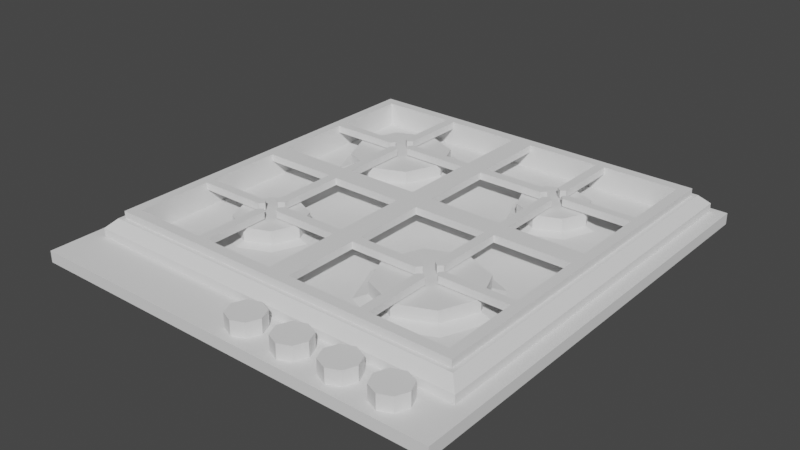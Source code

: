 # Source: cooker.blend  (saved by Blender 2.81.16; exported with 4.5.12 LTS)
import bpy
from mathutils import Matrix  # noqa: F401  (used for matrix-valued properties, if any)

bpy.ops.wm.read_factory_settings(use_empty=True)
scene = bpy.context.scene
scene.name = 'Scene'

# ---- collections
col_collection = bpy.data.collections.new('Collection'); scene.collection.children.link(col_collection)

# ---- world
world_world = bpy.data.worlds.new('World'); scene.world = world_world
world_world.use_nodes = True; world_world.node_tree.nodes.clear()
_N = world_world.node_tree.nodes; _L = world_world.node_tree.links
n0 = _N.new('ShaderNodeOutputWorld'); n0.name = 'World Output'; n0.location = (300, 300)
n1 = _N.new('ShaderNodeBackground'); n1.name = 'Background'; n1.location = (10, 300)
n1.inputs[0].default_value = (0.05088, 0.05088, 0.05088, 1.0)
_L.new(n1.outputs[0], n0.inputs[0])
n0.is_active_output = True
world_world.color = (0.05088, 0.05088, 0.05088)
world_world.use_sun_shadow = False
world_world.sun_shadow_jitter_overblur = 0.0

# ---- meshes
me_cube_001 = bpy.data.meshes.new('Cube.001')
me_cube_001.from_pydata([(-1.0, -1.12, 0.02281), (-1.0, -1.12, 0.0772), (-1.0, 1.0, 0.02281), (-1.0, 1.0, 0.0772), (1.0, -1.12, 0.02281), (1.0, -1.12, 0.0772), (1.0, 1.0, 0.02281), (1.0, 1.0, 0.0772)], [], [(0, 1, 3, 2), (2, 3, 7, 6), (6, 7, 5, 4), (4, 5, 1, 0), (2, 6, 4, 0), (1, 5, 7, 3)])
_uv = me_cube_001.uv_layers.new(name='UVMap')
_uv.uv.foreach_set('vector', [0.375, 0.0, 0.625, 0.0, 0.625, 0.25, 0.375, 0.25, 0.375, 0.25, 0.625, 0.25, 0.625, 0.5, 0.375, 0.5, 0.375, 0.5, 0.625, 0.5, 0.625, 0.75, 0.375, 0.75, 0.375, 0.75, 0.625, 0.75, 0.625, 1.0, 0.375, 1.0, 0.125, 0.5, 0.375, 0.5, 0.375, 0.75, 0.125, 0.75, 0.625, 1.0, 0.625, 0.75, 0.625, 0.5, 0.625, 0.25])
me_cube_001.use_remesh_fix_poles = True
me_cube_001.use_remesh_preserve_attributes = False
me_cube_001.use_mirror_vertex_groups = False
me_cube_001.update()
me_cylinder = bpy.data.meshes.new('Cylinder')
me_cylinder.from_pydata([(0.0, 1.0, 0.7615), (0.0, 1.0, 1.0), (0.7071, 0.7071, 0.7615), (0.7071, 0.7071, 1.0), (1.0, -4.371e-08, 0.7615), (1.0, -4.371e-08, 1.0), (0.7071, -0.7071, 0.7615), (0.7071, -0.7071, 1.0), (-8.742e-08, -1.0, 0.7615), (-8.742e-08, -1.0, 1.0), (-0.7071, -0.7071, 0.7615), (-0.7071, -0.7071, 1.0), (-1.0, 1.192e-08, 0.7615), (-1.0, 1.192e-08, 1.0), (-0.7071, 0.7071, 0.7615), (-0.7071, 0.7071, 1.0), (2.166e-09, 1.262, 0.6814), (0.8921, 0.8921, 0.6814), (1.262, -5.515e-08, 0.6814), (0.8921, -0.8921, 0.6814), (-1.081e-07, -1.262, 0.6814), (-0.8921, -0.8921, 0.6814), (-1.262, 1.504e-08, 0.6814), (-0.8921, 0.8921, 0.6814)], [], [(0, 1, 3, 2), (2, 3, 5, 4), (4, 5, 7, 6), (6, 7, 9, 8), (8, 9, 11, 10), (10, 11, 13, 12), (3, 1, 15, 13, 11, 9, 7, 5), (12, 13, 15, 14), (14, 15, 1, 0), (12, 14, 23, 22), (16, 17, 18, 19, 20, 21, 22, 23), (2, 4, 18, 17), (8, 10, 21, 20), (14, 0, 16, 23), (0, 2, 17, 16), (4, 6, 19, 18), (10, 12, 22, 21), (6, 8, 20, 19)])
_uv = me_cylinder.uv_layers.new(name='UVMap')
_uv.uv.foreach_set('vector', [1.0, 0.5, 1.0, 1.0, 0.875, 1.0, 0.875, 0.5, 0.875, 0.5, 0.875, 1.0, 0.75, 1.0, 0.75, 0.5, 0.75, 0.5, 0.75, 1.0, 0.625, 1.0, 0.625, 0.5, 0.625, 0.5, 0.625, 1.0, 0.5, 1.0, 0.5, 0.5, 0.5, 0.5, 0.5, 1.0, 0.375, 1.0, 0.375, 0.5, 0.375, 0.5, 0.375, 1.0, 0.25, 1.0, 0.25, 0.5, 0.4197, 0.4197, 0.25, 0.49, 0.08029, 0.4197, 0.01, 0.25, 0.08029, 0.08029, 0.25, 0.01, 0.4197, 0.08029, 0.49, 0.25, 0.25, 0.5, 0.25, 1.0, 0.125, 1.0, 0.125, 0.5, 0.125, 0.5, 0.125, 1.0, 0.0, 1.0, 0.0, 0.5, 0.25, 0.5, 0.125, 0.5, 0.125, 0.5, 0.25, 0.5, 0.75, 0.49, 0.9197, 0.4197, 0.99, 0.25, 0.9197, 0.08029, 0.75, 0.01, 0.5803, 0.08029, 0.51, 0.25, 0.5803, 0.4197, 0.875, 0.5, 0.75, 0.5, 0.75, 0.5, 0.875, 0.5, 0.5, 0.5, 0.375, 0.5, 0.375, 0.5, 0.5, 0.5, 0.125, 0.5, 0.0, 0.5, 0.0, 0.5, 0.125, 0.5, 1.0, 0.5, 0.875, 0.5, 0.875, 0.5, 1.0, 0.5, 0.75, 0.5, 0.625, 0.5, 0.625, 0.5, 0.75, 0.5, 0.375, 0.5, 0.25, 0.5, 0.25, 0.5, 0.375, 0.5, 0.625, 0.5, 0.5, 0.5, 0.5, 0.5, 0.625, 0.5])
me_cylinder.use_remesh_fix_poles = True
me_cylinder.use_remesh_preserve_attributes = False
me_cylinder.use_mirror_vertex_groups = False
me_cylinder.update()
me_cylinder_001 = bpy.data.meshes.new('Cylinder.001')
me_cylinder_001.from_pydata([(0.0, 1.0, 0.7615), (0.0, 1.0, 1.0), (0.7071, 0.7071, 0.7615), (0.7071, 0.7071, 1.0), (1.0, -4.371e-08, 0.7615), (1.0, -4.371e-08, 1.0), (0.7071, -0.7071, 0.7615), (0.7071, -0.7071, 1.0), (-8.742e-08, -1.0, 0.7615), (-8.742e-08, -1.0, 1.0), (-0.7071, -0.7071, 0.7615), (-0.7071, -0.7071, 1.0), (-1.0, 1.192e-08, 0.7615), (-1.0, 1.192e-08, 1.0), (-0.7071, 0.7071, 0.7615), (-0.7071, 0.7071, 1.0), (2.166e-09, 1.262, 0.6814), (0.8921, 0.8921, 0.6814), (1.262, -5.515e-08, 0.6814), (0.8921, -0.8921, 0.6814), (-1.081e-07, -1.262, 0.6814), (-0.8921, -0.8921, 0.6814), (-1.262, 1.504e-08, 0.6814), (-0.8921, 0.8921, 0.6814)], [], [(0, 1, 3, 2), (2, 3, 5, 4), (4, 5, 7, 6), (6, 7, 9, 8), (8, 9, 11, 10), (10, 11, 13, 12), (3, 1, 15, 13, 11, 9, 7, 5), (12, 13, 15, 14), (14, 15, 1, 0), (12, 14, 23, 22), (16, 17, 18, 19, 20, 21, 22, 23), (2, 4, 18, 17), (8, 10, 21, 20), (14, 0, 16, 23), (0, 2, 17, 16), (4, 6, 19, 18), (10, 12, 22, 21), (6, 8, 20, 19)])
_uv = me_cylinder_001.uv_layers.new(name='UVMap')
_uv.uv.foreach_set('vector', [1.0, 0.5, 1.0, 1.0, 0.875, 1.0, 0.875, 0.5, 0.875, 0.5, 0.875, 1.0, 0.75, 1.0, 0.75, 0.5, 0.75, 0.5, 0.75, 1.0, 0.625, 1.0, 0.625, 0.5, 0.625, 0.5, 0.625, 1.0, 0.5, 1.0, 0.5, 0.5, 0.5, 0.5, 0.5, 1.0, 0.375, 1.0, 0.375, 0.5, 0.375, 0.5, 0.375, 1.0, 0.25, 1.0, 0.25, 0.5, 0.4197, 0.4197, 0.25, 0.49, 0.08029, 0.4197, 0.01, 0.25, 0.08029, 0.08029, 0.25, 0.01, 0.4197, 0.08029, 0.49, 0.25, 0.25, 0.5, 0.25, 1.0, 0.125, 1.0, 0.125, 0.5, 0.125, 0.5, 0.125, 1.0, 0.0, 1.0, 0.0, 0.5, 0.25, 0.5, 0.125, 0.5, 0.125, 0.5, 0.25, 0.5, 0.75, 0.49, 0.9197, 0.4197, 0.99, 0.25, 0.9197, 0.08029, 0.75, 0.01, 0.5803, 0.08029, 0.51, 0.25, 0.5803, 0.4197, 0.875, 0.5, 0.75, 0.5, 0.75, 0.5, 0.875, 0.5, 0.5, 0.5, 0.375, 0.5, 0.375, 0.5, 0.5, 0.5, 0.125, 0.5, 0.0, 0.5, 0.0, 0.5, 0.125, 0.5, 1.0, 0.5, 0.875, 0.5, 0.875, 0.5, 1.0, 0.5, 0.75, 0.5, 0.625, 0.5, 0.625, 0.5, 0.75, 0.5, 0.375, 0.5, 0.25, 0.5, 0.25, 0.5, 0.375, 0.5, 0.625, 0.5, 0.5, 0.5, 0.5, 0.5, 0.625, 0.5])
me_cylinder_001.use_remesh_fix_poles = True
me_cylinder_001.use_remesh_preserve_attributes = False
me_cylinder_001.use_mirror_vertex_groups = False
me_cylinder_001.update()
me_cylinder_002 = bpy.data.meshes.new('Cylinder.002')
me_cylinder_002.from_pydata([(0.0, 1.0, 0.7615), (0.0, 1.0, 1.145), (0.7071, 0.7071, 0.7615), (0.7071, 0.7071, 1.145), (1.0, -4.371e-08, 0.7615), (1.0, -4.371e-08, 1.145), (0.7071, -0.7071, 0.7615), (0.7071, -0.7071, 1.145), (-8.742e-08, -1.0, 0.7615), (-8.742e-08, -1.0, 1.145), (-0.7071, -0.7071, 0.7615), (-0.7071, -0.7071, 1.145), (-1.0, 1.192e-08, 0.7615), (-1.0, 1.192e-08, 1.145), (-0.7071, 0.7071, 0.7615), (-0.7071, 0.7071, 1.145), (2.166e-09, 1.262, 0.6814), (0.8921, 0.8921, 0.6814), (1.262, -5.515e-08, 0.6814), (0.8921, -0.8921, 0.6814), (-1.081e-07, -1.262, 0.6814), (-0.8921, -0.8921, 0.6814), (-1.262, 1.504e-08, 0.6814), (-0.8921, 0.8921, 0.6814)], [], [(0, 1, 3, 2), (2, 3, 5, 4), (4, 5, 7, 6), (6, 7, 9, 8), (8, 9, 11, 10), (10, 11, 13, 12), (3, 1, 15, 13, 11, 9, 7, 5), (12, 13, 15, 14), (14, 15, 1, 0), (12, 14, 23, 22), (16, 17, 18, 19, 20, 21, 22, 23), (2, 4, 18, 17), (8, 10, 21, 20), (14, 0, 16, 23), (0, 2, 17, 16), (4, 6, 19, 18), (10, 12, 22, 21), (6, 8, 20, 19)])
_uv = me_cylinder_002.uv_layers.new(name='UVMap')
_uv.uv.foreach_set('vector', [1.0, 0.5, 1.0, 1.0, 0.875, 1.0, 0.875, 0.5, 0.875, 0.5, 0.875, 1.0, 0.75, 1.0, 0.75, 0.5, 0.75, 0.5, 0.75, 1.0, 0.625, 1.0, 0.625, 0.5, 0.625, 0.5, 0.625, 1.0, 0.5, 1.0, 0.5, 0.5, 0.5, 0.5, 0.5, 1.0, 0.375, 1.0, 0.375, 0.5, 0.375, 0.5, 0.375, 1.0, 0.25, 1.0, 0.25, 0.5, 0.4197, 0.4197, 0.25, 0.49, 0.08029, 0.4197, 0.01, 0.25, 0.08029, 0.08029, 0.25, 0.01, 0.4197, 0.08029, 0.49, 0.25, 0.25, 0.5, 0.25, 1.0, 0.125, 1.0, 0.125, 0.5, 0.125, 0.5, 0.125, 1.0, 0.0, 1.0, 0.0, 0.5, 0.25, 0.5, 0.125, 0.5, 0.125, 0.5, 0.25, 0.5, 0.75, 0.49, 0.9197, 0.4197, 0.99, 0.25, 0.9197, 0.08029, 0.75, 0.01, 0.5803, 0.08029, 0.51, 0.25, 0.5803, 0.4197, 0.875, 0.5, 0.75, 0.5, 0.75, 0.5, 0.875, 0.5, 0.5, 0.5, 0.375, 0.5, 0.375, 0.5, 0.5, 0.5, 0.125, 0.5, 0.0, 0.5, 0.0, 0.5, 0.125, 0.5, 1.0, 0.5, 0.875, 0.5, 0.875, 0.5, 1.0, 0.5, 0.75, 0.5, 0.625, 0.5, 0.625, 0.5, 0.75, 0.5, 0.375, 0.5, 0.25, 0.5, 0.25, 0.5, 0.375, 0.5, 0.625, 0.5, 0.5, 0.5, 0.5, 0.5, 0.625, 0.5])
me_cylinder_002.use_remesh_fix_poles = True
me_cylinder_002.use_remesh_preserve_attributes = False
me_cylinder_002.use_mirror_vertex_groups = False
me_cylinder_002.update()
me_cylinder_004 = bpy.data.meshes.new('Cylinder.004')
me_cylinder_004.from_pydata([(0.0, 1.0, 0.7615), (0.0, 1.0, 1.145), (0.7071, 0.7071, 0.7615), (0.7071, 0.7071, 1.145), (1.0, -4.371e-08, 0.7615), (1.0, -4.371e-08, 1.145), (0.7071, -0.7071, 0.7615), (0.7071, -0.7071, 1.145), (-8.742e-08, -1.0, 0.7615), (-8.742e-08, -1.0, 1.145), (-0.7071, -0.7071, 0.7615), (-0.7071, -0.7071, 1.145), (-1.0, 1.192e-08, 0.7615), (-1.0, 1.192e-08, 1.145), (-0.7071, 0.7071, 0.7615), (-0.7071, 0.7071, 1.145), (2.166e-09, 1.262, 0.6814), (0.8921, 0.8921, 0.6814), (1.262, -5.515e-08, 0.6814), (0.8921, -0.8921, 0.6814), (-1.081e-07, -1.262, 0.6814), (-0.8921, -0.8921, 0.6814), (-1.262, 1.504e-08, 0.6814), (-0.8921, 0.8921, 0.6814)], [], [(0, 1, 3, 2), (2, 3, 5, 4), (4, 5, 7, 6), (6, 7, 9, 8), (8, 9, 11, 10), (10, 11, 13, 12), (3, 1, 15, 13, 11, 9, 7, 5), (12, 13, 15, 14), (14, 15, 1, 0), (12, 14, 23, 22), (16, 17, 18, 19, 20, 21, 22, 23), (2, 4, 18, 17), (8, 10, 21, 20), (14, 0, 16, 23), (0, 2, 17, 16), (4, 6, 19, 18), (10, 12, 22, 21), (6, 8, 20, 19)])
_uv = me_cylinder_004.uv_layers.new(name='UVMap')
_uv.uv.foreach_set('vector', [1.0, 0.5, 1.0, 1.0, 0.875, 1.0, 0.875, 0.5, 0.875, 0.5, 0.875, 1.0, 0.75, 1.0, 0.75, 0.5, 0.75, 0.5, 0.75, 1.0, 0.625, 1.0, 0.625, 0.5, 0.625, 0.5, 0.625, 1.0, 0.5, 1.0, 0.5, 0.5, 0.5, 0.5, 0.5, 1.0, 0.375, 1.0, 0.375, 0.5, 0.375, 0.5, 0.375, 1.0, 0.25, 1.0, 0.25, 0.5, 0.4197, 0.4197, 0.25, 0.49, 0.08029, 0.4197, 0.01, 0.25, 0.08029, 0.08029, 0.25, 0.01, 0.4197, 0.08029, 0.49, 0.25, 0.25, 0.5, 0.25, 1.0, 0.125, 1.0, 0.125, 0.5, 0.125, 0.5, 0.125, 1.0, 0.0, 1.0, 0.0, 0.5, 0.25, 0.5, 0.125, 0.5, 0.125, 0.5, 0.25, 0.5, 0.75, 0.49, 0.9197, 0.4197, 0.99, 0.25, 0.9197, 0.08029, 0.75, 0.01, 0.5803, 0.08029, 0.51, 0.25, 0.5803, 0.4197, 0.875, 0.5, 0.75, 0.5, 0.75, 0.5, 0.875, 0.5, 0.5, 0.5, 0.375, 0.5, 0.375, 0.5, 0.5, 0.5, 0.125, 0.5, 0.0, 0.5, 0.0, 0.5, 0.125, 0.5, 1.0, 0.5, 0.875, 0.5, 0.875, 0.5, 1.0, 0.5, 0.75, 0.5, 0.625, 0.5, 0.625, 0.5, 0.75, 0.5, 0.375, 0.5, 0.25, 0.5, 0.25, 0.5, 0.375, 0.5, 0.625, 0.5, 0.5, 0.5, 0.5, 0.5, 0.625, 0.5])
me_cylinder_004.use_remesh_fix_poles = True
me_cylinder_004.use_remesh_preserve_attributes = False
me_cylinder_004.use_mirror_vertex_groups = False
me_cylinder_004.update()
me_cylinder_005 = bpy.data.meshes.new('Cylinder.005')
me_cylinder_005.from_pydata([(0.0, 1.0, 0.1783), (0.0, 1.0, 1.0), (0.7071, 0.7071, 0.1783), (0.7071, 0.7071, 1.0), (1.0, -4.371e-08, 0.1783), (1.0, -4.371e-08, 1.0), (0.7071, -0.7071, 0.1783), (0.7071, -0.7071, 1.0), (-8.742e-08, -1.0, 0.1783), (-8.742e-08, -1.0, 1.0), (-0.7071, -0.7071, 0.1783), (-0.7071, -0.7071, 1.0), (-1.0, 1.192e-08, 0.1783), (-1.0, 1.192e-08, 1.0), (-0.7071, 0.7071, 0.1783), (-0.7071, 0.7071, 1.0)], [], [(0, 1, 3, 2), (2, 3, 5, 4), (4, 5, 7, 6), (6, 7, 9, 8), (8, 9, 11, 10), (10, 11, 13, 12), (3, 1, 15, 13, 11, 9, 7, 5), (12, 13, 15, 14), (14, 15, 1, 0), (0, 2, 4, 6, 8, 10, 12, 14)])
_uv = me_cylinder_005.uv_layers.new(name='UVMap')
_uv.uv.foreach_set('vector', [1.0, 0.5, 1.0, 1.0, 0.875, 1.0, 0.875, 0.5, 0.875, 0.5, 0.875, 1.0, 0.75, 1.0, 0.75, 0.5, 0.75, 0.5, 0.75, 1.0, 0.625, 1.0, 0.625, 0.5, 0.625, 0.5, 0.625, 1.0, 0.5, 1.0, 0.5, 0.5, 0.5, 0.5, 0.5, 1.0, 0.375, 1.0, 0.375, 0.5, 0.375, 0.5, 0.375, 1.0, 0.25, 1.0, 0.25, 0.5, 0.4197, 0.4197, 0.25, 0.49, 0.08029, 0.4197, 0.01, 0.25, 0.08029, 0.08029, 0.25, 0.01, 0.4197, 0.08029, 0.49, 0.25, 0.25, 0.5, 0.25, 1.0, 0.125, 1.0, 0.125, 0.5, 0.125, 0.5, 0.125, 1.0, 0.0, 1.0, 0.0, 0.5, 0.75, 0.49, 0.9197, 0.4197, 0.99, 0.25, 0.9197, 0.08029, 0.75, 0.01, 0.5803, 0.08029, 0.51, 0.25, 0.5803, 0.4197])
me_cylinder_005.use_remesh_fix_poles = True
me_cylinder_005.use_remesh_preserve_attributes = False
me_cylinder_005.use_mirror_vertex_groups = False
me_cylinder_005.update()
me_cylinder_006 = bpy.data.meshes.new('Cylinder.006')
me_cylinder_006.from_pydata([(0.0, 1.0, 0.1783), (0.0, 1.0, 1.0), (0.7071, 0.7071, 0.1783), (0.7071, 0.7071, 1.0), (1.0, -4.371e-08, 0.1783), (1.0, -4.371e-08, 1.0), (0.7071, -0.7071, 0.1783), (0.7071, -0.7071, 1.0), (-8.742e-08, -1.0, 0.1783), (-8.742e-08, -1.0, 1.0), (-0.7071, -0.7071, 0.1783), (-0.7071, -0.7071, 1.0), (-1.0, 1.192e-08, 0.1783), (-1.0, 1.192e-08, 1.0), (-0.7071, 0.7071, 0.1783), (-0.7071, 0.7071, 1.0)], [], [(0, 1, 3, 2), (2, 3, 5, 4), (4, 5, 7, 6), (6, 7, 9, 8), (8, 9, 11, 10), (10, 11, 13, 12), (3, 1, 15, 13, 11, 9, 7, 5), (12, 13, 15, 14), (14, 15, 1, 0), (0, 2, 4, 6, 8, 10, 12, 14)])
_uv = me_cylinder_006.uv_layers.new(name='UVMap')
_uv.uv.foreach_set('vector', [1.0, 0.5, 1.0, 1.0, 0.875, 1.0, 0.875, 0.5, 0.875, 0.5, 0.875, 1.0, 0.75, 1.0, 0.75, 0.5, 0.75, 0.5, 0.75, 1.0, 0.625, 1.0, 0.625, 0.5, 0.625, 0.5, 0.625, 1.0, 0.5, 1.0, 0.5, 0.5, 0.5, 0.5, 0.5, 1.0, 0.375, 1.0, 0.375, 0.5, 0.375, 0.5, 0.375, 1.0, 0.25, 1.0, 0.25, 0.5, 0.4197, 0.4197, 0.25, 0.49, 0.08029, 0.4197, 0.01, 0.25, 0.08029, 0.08029, 0.25, 0.01, 0.4197, 0.08029, 0.49, 0.25, 0.25, 0.5, 0.25, 1.0, 0.125, 1.0, 0.125, 0.5, 0.125, 0.5, 0.125, 1.0, 0.0, 1.0, 0.0, 0.5, 0.75, 0.49, 0.9197, 0.4197, 0.99, 0.25, 0.9197, 0.08029, 0.75, 0.01, 0.5803, 0.08029, 0.51, 0.25, 0.5803, 0.4197])
me_cylinder_006.use_remesh_fix_poles = True
me_cylinder_006.use_remesh_preserve_attributes = False
me_cylinder_006.use_mirror_vertex_groups = False
me_cylinder_006.update()
me_cylinder_007 = bpy.data.meshes.new('Cylinder.007')
me_cylinder_007.from_pydata([(0.0, 1.0, 0.1783), (0.0, 1.0, 1.0), (0.7071, 0.7071, 0.1783), (0.7071, 0.7071, 1.0), (1.0, -4.371e-08, 0.1783), (1.0, -4.371e-08, 1.0), (0.7071, -0.7071, 0.1783), (0.7071, -0.7071, 1.0), (-8.742e-08, -1.0, 0.1783), (-8.742e-08, -1.0, 1.0), (-0.7071, -0.7071, 0.1783), (-0.7071, -0.7071, 1.0), (-1.0, 1.192e-08, 0.1783), (-1.0, 1.192e-08, 1.0), (-0.7071, 0.7071, 0.1783), (-0.7071, 0.7071, 1.0)], [], [(0, 1, 3, 2), (2, 3, 5, 4), (4, 5, 7, 6), (6, 7, 9, 8), (8, 9, 11, 10), (10, 11, 13, 12), (3, 1, 15, 13, 11, 9, 7, 5), (12, 13, 15, 14), (14, 15, 1, 0), (0, 2, 4, 6, 8, 10, 12, 14)])
_uv = me_cylinder_007.uv_layers.new(name='UVMap')
_uv.uv.foreach_set('vector', [1.0, 0.5, 1.0, 1.0, 0.875, 1.0, 0.875, 0.5, 0.875, 0.5, 0.875, 1.0, 0.75, 1.0, 0.75, 0.5, 0.75, 0.5, 0.75, 1.0, 0.625, 1.0, 0.625, 0.5, 0.625, 0.5, 0.625, 1.0, 0.5, 1.0, 0.5, 0.5, 0.5, 0.5, 0.5, 1.0, 0.375, 1.0, 0.375, 0.5, 0.375, 0.5, 0.375, 1.0, 0.25, 1.0, 0.25, 0.5, 0.4197, 0.4197, 0.25, 0.49, 0.08029, 0.4197, 0.01, 0.25, 0.08029, 0.08029, 0.25, 0.01, 0.4197, 0.08029, 0.49, 0.25, 0.25, 0.5, 0.25, 1.0, 0.125, 1.0, 0.125, 0.5, 0.125, 0.5, 0.125, 1.0, 0.0, 1.0, 0.0, 0.5, 0.75, 0.49, 0.9197, 0.4197, 0.99, 0.25, 0.9197, 0.08029, 0.75, 0.01, 0.5803, 0.08029, 0.51, 0.25, 0.5803, 0.4197])
me_cylinder_007.use_remesh_fix_poles = True
me_cylinder_007.use_remesh_preserve_attributes = False
me_cylinder_007.use_mirror_vertex_groups = False
me_cylinder_007.update()
me_cylinder_008 = bpy.data.meshes.new('Cylinder.008')
me_cylinder_008.from_pydata([(0.0, 1.0, 0.1783), (0.0, 1.0, 1.0), (0.7071, 0.7071, 0.1783), (0.7071, 0.7071, 1.0), (1.0, -4.371e-08, 0.1783), (1.0, -4.371e-08, 1.0), (0.7071, -0.7071, 0.1783), (0.7071, -0.7071, 1.0), (-8.742e-08, -1.0, 0.1783), (-8.742e-08, -1.0, 1.0), (-0.7071, -0.7071, 0.1783), (-0.7071, -0.7071, 1.0), (-1.0, 1.192e-08, 0.1783), (-1.0, 1.192e-08, 1.0), (-0.7071, 0.7071, 0.1783), (-0.7071, 0.7071, 1.0)], [], [(0, 1, 3, 2), (2, 3, 5, 4), (4, 5, 7, 6), (6, 7, 9, 8), (8, 9, 11, 10), (10, 11, 13, 12), (3, 1, 15, 13, 11, 9, 7, 5), (12, 13, 15, 14), (14, 15, 1, 0), (0, 2, 4, 6, 8, 10, 12, 14)])
_uv = me_cylinder_008.uv_layers.new(name='UVMap')
_uv.uv.foreach_set('vector', [1.0, 0.5, 1.0, 1.0, 0.875, 1.0, 0.875, 0.5, 0.875, 0.5, 0.875, 1.0, 0.75, 1.0, 0.75, 0.5, 0.75, 0.5, 0.75, 1.0, 0.625, 1.0, 0.625, 0.5, 0.625, 0.5, 0.625, 1.0, 0.5, 1.0, 0.5, 0.5, 0.5, 0.5, 0.5, 1.0, 0.375, 1.0, 0.375, 0.5, 0.375, 0.5, 0.375, 1.0, 0.25, 1.0, 0.25, 0.5, 0.4197, 0.4197, 0.25, 0.49, 0.08029, 0.4197, 0.01, 0.25, 0.08029, 0.08029, 0.25, 0.01, 0.4197, 0.08029, 0.49, 0.25, 0.25, 0.5, 0.25, 1.0, 0.125, 1.0, 0.125, 0.5, 0.125, 0.5, 0.125, 1.0, 0.0, 1.0, 0.0, 0.5, 0.75, 0.49, 0.9197, 0.4197, 0.99, 0.25, 0.9197, 0.08029, 0.75, 0.01, 0.5803, 0.08029, 0.51, 0.25, 0.5803, 0.4197])
me_cylinder_008.use_remesh_fix_poles = True
me_cylinder_008.use_remesh_preserve_attributes = False
me_cylinder_008.use_mirror_vertex_groups = False
me_cylinder_008.update()
me_cube_005 = bpy.data.meshes.new('Cube.005')
me_cube_005.from_pydata([(-1.0, 1.0, 1.0), (-1.0, 1.0, 0.9605), (-0.5, 1.0, 0.9605), (-1.0, 0.5, 0.9605), (-0.4729, 0.9403, 1.0), (-0.05975, 0.9403, 1.0), (-0.05975, 0.5271, 1.0), (-0.9427, 0.5246, 1.0), (-0.9427, 0.9427, 1.0), (-0.5246, 0.9427, 1.0), (-0.9433, 0.05669, 1.0), (-0.9433, 0.476, 1.0), (-0.524, 0.05669, 1.0), (-0.06103, 0.4716, 1.0), (-0.06103, 0.06103, 1.0), (-0.4716, 0.06103, 1.0), (-0.5, 0.5494, 1.0), (-0.4729, 0.5708, 1.0), (-0.5246, 0.5688, 1.0), (-0.5403, 0.5, 1.0), (-0.5607, 0.5246, 1.0), (-0.5602, 0.476, 1.0), (-0.456, 0.5, 1.0), (-0.434, 0.5271, 1.0), (-0.433, 0.4716, 1.0), (-0.5, 0.4554, 1.0), (-0.524, 0.4354, 1.0), (-0.4716, 0.4318, 1.0), (-0.05975, 0.9403, 0.9605), (-0.4729, 0.5708, 0.9605), (-0.9427, 0.9427, 0.9605), (-0.5246, 0.9427, 0.9605), (-0.5246, 0.5688, 0.9605), (-0.524, 0.4354, 0.9605), (-0.524, 0.05669, 0.9605), (-0.5602, 0.476, 0.9605), (-0.06103, 0.06103, 0.9605), (-0.4716, 0.06103, 0.9605), (-0.433, 0.4716, 0.9605), (-0.06103, 0.4716, 0.9605), (-0.4729, 0.9403, 0.9605), (-0.9433, 0.05669, 0.9605), (-0.456, 0.5, 0.9605), (-0.434, 0.5271, 0.9605), (-0.05975, 0.5271, 0.9605), (-0.5, 0.5494, 0.9605), (-0.9427, 0.5246, 0.9605), (-0.9433, 0.476, 0.9605), (-0.5403, 0.5, 0.9605), (-0.5607, 0.5246, 0.9605), (-0.5, 0.4554, 0.9605), (-0.4716, 0.4318, 0.9605), (1.0, 1.0, 1.0), (0.0, 1.0, 1.0), (1.0, 0.5, 1.0), (1.0, 1.0, 0.9605), (0.0, 1.0, 0.9605), (0.5, 1.0, 0.9605), (1.0, 0.5, 0.9605), (0.5, 1.0, 1.0), (0.4729, 0.9403, 1.0), (0.05975, 0.9403, 1.0), (0.05975, 0.5271, 1.0), (0.9427, 0.5246, 1.0), (0.9427, 0.9427, 1.0), (0.5246, 0.9427, 1.0), (0.9433, 0.05669, 1.0), (0.9433, 0.476, 1.0), (0.524, 0.05669, 1.0), (0.06103, 0.4716, 1.0), (0.06103, 0.06103, 1.0), (0.4716, 0.06103, 1.0), (0.5, 0.5494, 1.0), (0.4729, 0.5708, 1.0), (0.5246, 0.5688, 1.0), (0.5403, 0.5, 1.0), (0.5607, 0.5246, 1.0), (0.5602, 0.476, 1.0), (0.456, 0.5, 1.0), (0.434, 0.5271, 1.0), (0.433, 0.4716, 1.0), (0.5, 0.4554, 1.0), (0.524, 0.4354, 1.0), (0.4716, 0.4318, 1.0), (0.05975, 0.9403, 0.9605), (0.4729, 0.5708, 0.9605), (0.9427, 0.9427, 0.9605), (0.5246, 0.9427, 0.9605), (0.5246, 0.5688, 0.9605), (0.524, 0.4354, 0.9605), (0.524, 0.05669, 0.9605), (0.5602, 0.476, 0.9605), (0.06103, 0.06103, 0.9605), (0.4716, 0.06103, 0.9605), (0.433, 0.4716, 0.9605), (0.06103, 0.4716, 0.9605), (0.4729, 0.9403, 0.9605), (0.9433, 0.05669, 0.9605), (0.456, 0.5, 0.9605), (0.434, 0.5271, 0.9605), (0.05975, 0.5271, 0.9605), (0.5, 0.5494, 0.9605), (0.9427, 0.5246, 0.9605), (0.9433, 0.476, 0.9605), (0.5403, 0.5, 0.9605), (0.5607, 0.5246, 0.9605), (0.5, 0.4554, 0.9605), (0.4716, 0.4318, 0.9605), (-1.0, -1.0, 1.0), (-1.0, 0.0, 1.0), (-1.0, -0.5, 1.0), (-1.0, -1.0, 0.9605), (-1.0, 0.0, 0.9605), (-0.5, -1.0, 0.9605), (-1.0, -0.5, 0.9605), (-0.5, -1.0, 1.0), (0.0, -1.0, 1.0), (0.0, -0.5, 1.0), (0.0, 0.0, 1.0), (-0.4729, -0.9403, 1.0), (-0.05975, -0.9403, 1.0), (-0.05975, -0.5271, 1.0), (-0.9427, -0.5246, 1.0), (-0.9427, -0.9427, 1.0), (-0.5246, -0.9427, 1.0), (-0.9433, -0.05669, 1.0), (-0.9433, -0.476, 1.0), (-0.524, -0.05669, 1.0), (-0.06103, -0.4716, 1.0), (-0.06103, -0.06103, 1.0), (-0.4716, -0.06103, 1.0), (-0.5, -0.5494, 1.0), (-0.4729, -0.5708, 1.0), (-0.5246, -0.5688, 1.0), (-0.5403, -0.5, 1.0), (-0.5607, -0.5246, 1.0), (-0.5602, -0.476, 1.0), (-0.456, -0.5, 1.0), (-0.434, -0.5271, 1.0), (-0.433, -0.4716, 1.0), (-0.5, -0.4554, 1.0), (-0.524, -0.4354, 1.0), (-0.4716, -0.4318, 1.0), (-0.05975, -0.9403, 0.9605), (-0.4729, -0.5708, 0.9605), (-0.9427, -0.9427, 0.9605), (-0.5246, -0.9427, 0.9605), (-0.5246, -0.5688, 0.9605), (-0.524, -0.4354, 0.9605), (-0.524, -0.05669, 0.9605), (-0.5602, -0.476, 0.9605), (-0.06103, -0.06103, 0.9605), (-0.4716, -0.06103, 0.9605), (-0.433, -0.4716, 0.9605), (-0.06103, -0.4716, 0.9605), (-0.4729, -0.9403, 0.9605), (-0.9433, -0.05669, 0.9605), (-0.456, -0.5, 0.9605), (-0.434, -0.5271, 0.9605), (-0.05975, -0.5271, 0.9605), (-0.5, -0.5494, 0.9605), (-0.9427, -0.5246, 0.9605), (-0.9433, -0.476, 0.9605), (-0.5403, -0.5, 0.9605), (-0.5607, -0.5246, 0.9605), (-0.5, -0.4554, 0.9605), (-0.4716, -0.4318, 0.9605), (1.0, 0.0, 1.0), (1.0, -1.0, 0.9605), (0.5, -1.0, 1.0), (0.5, 0.0, 1.0), (0.0, -1.0, 0.9605), (1.0, 0.0, 0.9605), (0.5, -1.0, 0.9605), (1.0, -0.5, 0.9605), (1.0, -0.5, 1.0), (1.0, -1.0, 1.0), (0.4729, -0.9403, 1.0), (0.05975, -0.9403, 1.0), (0.05975, -0.5271, 1.0), (0.9427, -0.5246, 1.0), (0.9427, -0.9427, 1.0), (0.5246, -0.9427, 1.0), (0.9433, -0.05669, 1.0), (0.9433, -0.476, 1.0), (0.524, -0.05669, 1.0), (0.06103, -0.4716, 1.0), (0.06103, -0.06103, 1.0), (0.4716, -0.06103, 1.0), (0.5, -0.5494, 1.0), (0.4729, -0.5708, 1.0), (0.5246, -0.5688, 1.0), (0.5403, -0.5, 1.0), (0.5607, -0.5246, 1.0), (0.5602, -0.476, 1.0), (0.456, -0.5, 1.0), (0.434, -0.5271, 1.0), (0.433, -0.4716, 1.0), (0.5, -0.4554, 1.0), (0.524, -0.4354, 1.0), (0.4716, -0.4318, 1.0), (0.05975, -0.9403, 0.9605), (0.4729, -0.5708, 0.9605), (0.9427, -0.9427, 0.9605), (0.5246, -0.9427, 0.9605), (0.5246, -0.5688, 0.9605), (0.524, -0.4354, 0.9605), (0.524, -0.05669, 0.9605), (0.5602, -0.476, 0.9605), (0.06103, -0.06103, 0.9605), (0.4716, -0.06103, 0.9605), (0.433, -0.4716, 0.9605), (0.06103, -0.4716, 0.9605), (0.4729, -0.9403, 0.9605), (0.9433, -0.05669, 0.9605), (0.456, -0.5, 0.9605), (0.434, -0.5271, 0.9605), (0.05975, -0.5271, 0.9605), (0.5, -0.5494, 0.9605), (0.9427, -0.5246, 0.9605), (0.9433, -0.476, 0.9605), (0.5403, -0.5, 0.9605), (0.5607, -0.5246, 0.9605), (0.5, -0.4554, 0.9605), (0.4716, -0.4318, 0.9605), (-1.0, 0.5, 0.8664), (-1.0, 1.0, 0.8664), (-0.5, 1.0, 0.8664), (-6.661e-16, 1.0, 0.8664), (-1.0, -3.553e-15, 0.8664), (-0.9427, 0.9427, 0.8664), (-0.5246, 0.9427, 0.8664), (-0.4729, 0.9403, 0.8664), (-0.05975, 0.9403, 0.8664), (-0.9427, 0.5246, 0.8664), (-0.9433, 0.05669, 0.8664), (-0.9433, 0.476, 0.8664), (1.0, 0.5, 0.8664), (1.0, 1.0, 0.8664), (0.5, 1.0, 0.8664), (1.0, -3.553e-15, 0.8664), (0.9427, 0.9427, 0.8664), (0.5246, 0.9427, 0.8664), (0.4729, 0.9403, 0.8664), (0.05975, 0.9403, 0.8664), (0.9427, 0.5246, 0.8664), (0.9433, 0.05669, 0.8664), (0.9433, 0.476, 0.8664), (-1.0, -0.5, 0.8664), (-1.0, -1.0, 0.8664), (-0.5, -1.0, 0.8664), (-6.661e-16, -1.0, 0.8664), (-0.9427, -0.9427, 0.8664), (-0.5246, -0.9427, 0.8664), (-0.4729, -0.9403, 0.8664), (-0.05975, -0.9403, 0.8664), (-0.9427, -0.5246, 0.8664), (-0.9433, -0.05669, 0.8664), (-0.9433, -0.476, 0.8664), (1.0, -0.5, 0.8664), (1.0, -1.0, 0.8664), (0.5, -1.0, 0.8664), (0.9427, -0.9427, 0.8664), (0.5246, -0.9427, 0.8664), (0.4729, -0.9403, 0.8664), (0.05975, -0.9403, 0.8664), (0.9427, -0.5246, 0.8664), (0.9433, -0.05669, 0.8664), (0.9433, -0.476, 0.8664), (-1.076, -1.076, 0.8664), (-0.5379, -1.076, 0.8664), (-4.576e-10, -1.076, 0.8664), (-1.076, 0.5379, 0.8664), (1.076, -0.5379, 0.8664), (1.076, 3.661e-10, 0.8664), (-1.076, 3.661e-10, 0.8664), (-1.076, -0.5379, 0.8664), (-1.076, 1.076, 0.8664), (-0.5379, 1.076, 0.8664), (-4.576e-10, 1.076, 0.8664), (1.076, 0.5379, 0.8664), (1.076, 1.076, 0.8664), (0.5379, 1.076, 0.8664), (1.076, -1.076, 0.8664), (0.5379, -1.076, 0.8664), (-1.024, 0.5118, 0.9616), (-1.076, 0.5379, 0.9119), (-1.076, 1.076, 0.9119), (-1.024, 1.024, 0.9616), (-0.5379, 1.076, 0.9119), (-0.5118, 1.024, 0.9616), (-4.576e-10, 1.076, 0.9119), (-1.425e-10, 1.024, 0.9616), (-1.024, 1.14e-10, 0.9616), (-1.076, 3.661e-10, 0.9119), (1.076, 0.5379, 0.9119), (1.024, 0.5118, 0.9616), (1.024, 1.024, 0.9616), (1.076, 1.076, 0.9119), (0.5118, 1.024, 0.9616), (0.5379, 1.076, 0.9119), (1.076, 3.661e-10, 0.9119), (1.024, 1.14e-10, 0.9616), (-1.076, -0.5379, 0.9119), (-1.024, -0.5118, 0.9616), (-1.024, -1.024, 0.9616), (-1.076, -1.076, 0.9119), (-0.5118, -1.024, 0.9616), (-0.5379, -1.076, 0.9119), (-1.425e-10, -1.024, 0.9616), (-4.576e-10, -1.076, 0.9119), (1.024, -0.5118, 0.9616), (1.076, -0.5379, 0.9119), (1.076, -1.076, 0.9119), (1.024, -1.024, 0.9616), (0.5379, -1.076, 0.9119), (0.5118, -1.024, 0.9616), (-0.5, 1.0, 1.0), (-1.0, 0.5, 1.0), (-0.5, 0.0, 1.0), (0.0, 0.5, 1.0)], [], [(8, 7, 46, 30), (11, 10, 41, 47), (5, 4, 40, 28), (15, 14, 36, 37), (3, 318, 0, 1), (6, 5, 28, 44), (2, 317, 53, 56), (10, 12, 34, 41), (1, 0, 317, 2), (27, 15, 37, 51), (11, 318, 109, 10), (4, 17, 29, 40), (9, 8, 30, 31), (112, 109, 318, 3), (12, 10, 109, 319), (319, 118, 14, 15), (14, 13, 39, 36), (7, 20, 49, 46), (21, 11, 47, 35), (13, 24, 38, 39), (18, 9, 31, 32), (12, 26, 33, 34), (22, 42, 38, 24), (6, 44, 43, 23), (23, 43, 42, 22), (16, 45, 29, 17), (18, 32, 45, 16), (53, 317, 4, 5), (6, 320, 53, 5), (0, 318, 7, 8), (20, 19, 48, 49), (19, 21, 35, 48), (9, 317, 0, 8), (26, 25, 50, 33), (25, 27, 51, 50), (49, 35, 47, 46), (49, 48, 35), (29, 32, 31, 40), (34, 33, 51, 37), (39, 38, 43, 44), (33, 50, 51), (43, 38, 42), (32, 29, 45), (64, 86, 102, 63), (67, 103, 97, 66), (61, 84, 96, 60), (71, 93, 92, 70), (58, 55, 52, 54), (62, 100, 84, 61), (54, 67, 66, 167), (57, 56, 53, 59), (66, 97, 90, 68), (55, 57, 59, 52), (83, 107, 93, 71), (78, 320, 69, 80), (60, 96, 85, 73), (65, 87, 86, 64), (172, 58, 54, 167), (71, 70, 118, 170), (70, 92, 95, 69), (63, 102, 105, 76), (53, 61, 60, 59), (75, 54, 63, 76), (62, 61, 53, 320), (77, 91, 103, 67), (60, 73, 72, 59), (69, 95, 94, 80), (74, 88, 87, 65), (170, 167, 66, 68), (68, 90, 89, 82), (78, 80, 94, 98), (62, 79, 99, 100), (79, 78, 98, 99), (72, 73, 85, 101), (74, 72, 101, 88), (64, 52, 59, 65), (320, 118, 70, 69), (76, 105, 104, 75), (75, 104, 91, 77), (320, 78, 79, 62), (82, 89, 106, 81), (81, 106, 107, 83), (105, 102, 103, 91), (105, 91, 104), (85, 96, 87, 88), (90, 93, 107, 89), (95, 100, 99, 94), (89, 107, 106), (99, 98, 94), (88, 101, 85), (123, 145, 161, 122), (126, 162, 156, 125), (120, 143, 155, 119), (116, 120, 119, 115), (130, 152, 151, 129), (114, 111, 108, 110), (121, 159, 143, 120), (113, 171, 116, 115), (125, 156, 149, 127), (111, 113, 115, 108), (142, 166, 152, 130), (119, 155, 144, 132), (124, 146, 145, 123), (112, 114, 110, 109), (117, 121, 120, 116), (129, 151, 154, 128), (109, 125, 127, 319), (122, 161, 164, 135), (110, 126, 125, 109), (118, 129, 128, 117), (136, 150, 162, 126), (127, 141, 140, 319), (108, 123, 122, 110), (128, 154, 153, 139), (133, 147, 146, 124), (115, 124, 123, 108), (319, 130, 129, 118), (319, 140, 142, 130), (127, 149, 148, 141), (137, 139, 153, 157), (121, 138, 158, 159), (138, 137, 157, 158), (137, 117, 128, 139), (117, 137, 138, 121), (131, 132, 144, 160), (133, 131, 160, 147), (115, 131, 133, 124), (131, 115, 119, 132), (110, 134, 136, 126), (135, 164, 163, 134), (134, 163, 150, 136), (134, 110, 122, 135), (141, 148, 165, 140), (140, 165, 166, 142), (164, 161, 162, 150), (164, 150, 163), (144, 155, 146, 147), (149, 152, 166, 148), (154, 159, 158, 153), (148, 166, 165), (158, 157, 153), (147, 160, 144), (181, 180, 219, 203), (184, 183, 214, 220), (178, 177, 213, 201), (116, 169, 177, 178), (188, 187, 209, 210), (174, 175, 176, 168), (179, 178, 201, 217), (173, 169, 116, 171), (183, 185, 207, 214), (168, 176, 169, 173), (200, 188, 210, 224), (177, 190, 202, 213), (182, 181, 203, 204), (172, 167, 175, 174), (117, 116, 178, 179), (187, 186, 212, 209), (167, 170, 185, 183), (180, 193, 222, 219), (175, 167, 183, 184), (118, 117, 186, 187), (194, 184, 220, 208), (185, 170, 198, 199), (176, 175, 180, 181), (186, 197, 211, 212), (191, 182, 204, 205), (169, 176, 181, 182), (170, 118, 187, 188), (170, 188, 200, 198), (185, 199, 206, 207), (195, 215, 211, 197), (179, 217, 216, 196), (196, 216, 215, 195), (195, 197, 186, 117), (117, 179, 196, 195), (189, 218, 202, 190), (191, 205, 218, 189), (169, 182, 191, 189), (189, 190, 177, 169), (175, 184, 194, 192), (193, 192, 221, 222), (192, 194, 208, 221), (192, 193, 180, 175), (199, 198, 223, 206), (198, 200, 224, 223), (222, 208, 220, 219), (222, 221, 208), (202, 205, 204, 213), (207, 206, 224, 210), (212, 211, 216, 217), (206, 223, 224), (216, 211, 215), (205, 202, 218), (103, 102, 245, 247), (171, 309, 316, 173), (260, 283, 284, 261), (2, 290, 288, 1), (44, 28, 84, 100), (36, 39, 95, 92), (151, 209, 212, 154), (159, 217, 201, 143), (34, 149, 156, 41), (46, 234, 230, 30), (114, 304, 305, 111), (40, 232, 233, 28), (219, 266, 262, 203), (213, 264, 265, 201), (162, 258, 257, 156), (259, 273, 283, 260), (44, 100, 95, 39), (229, 275, 272, 225), (31, 231, 232, 40), (145, 252, 256, 161), (204, 263, 264, 213), (227, 278, 279, 228), (143, 255, 254, 155), (36, 151, 152, 37), (37, 152, 149, 34), (92, 93, 210, 209), (92, 209, 151, 36), (159, 154, 212, 217), (90, 97, 214, 207), (93, 90, 207, 210), (226, 277, 278, 227), (28, 233, 244, 84), (30, 230, 231, 31), (203, 262, 263, 204), (46, 47, 236, 234), (219, 220, 268, 266), (97, 246, 267, 214), (155, 254, 253, 146), (294, 275, 276, 303), (146, 253, 252, 145), (103, 247, 246, 97), (225, 236, 235, 229), (226, 230, 234, 225), (227, 231, 230, 226), (228, 233, 232, 227), (248, 229, 257, 258), (234, 236, 225), (232, 231, 227), (228, 239, 243, 244), (233, 228, 244), (239, 238, 241, 242), (243, 239, 242), (238, 237, 245, 241), (237, 240, 246, 247), (245, 237, 247), (235, 257, 229), (249, 248, 256, 252), (256, 248, 258), (259, 268, 267, 240), (246, 240, 267), (260, 262, 266, 259), (266, 268, 259), (261, 263, 262, 260), (251, 265, 264, 261), (264, 263, 261), (251, 250, 254, 255), (255, 265, 251), (250, 249, 252, 253), (254, 250, 253), (225, 272, 277, 226), (214, 267, 268, 220), (300, 282, 279, 291), (41, 235, 236, 47), (87, 242, 241, 86), (237, 280, 274, 240), (201, 265, 255, 143), (96, 243, 242, 87), (295, 280, 281, 298), (156, 257, 235, 41), (84, 244, 243, 96), (86, 241, 245, 102), (162, 161, 256, 258), (298, 281, 282, 300), (228, 279, 282, 239), (239, 282, 281, 238), (57, 299, 292, 56), (3, 285, 293, 112), (56, 292, 290, 2), (111, 305, 307, 113), (308, 270, 271, 310), (113, 307, 309, 171), (287, 277, 272, 286), (174, 311, 302, 172), (172, 302, 296, 58), (168, 314, 311, 174), (58, 296, 297, 55), (173, 316, 314, 168), (312, 273, 274, 301), (55, 297, 299, 57), (112, 293, 304, 114), (306, 269, 270, 308), (261, 284, 271, 251), (303, 276, 269, 306), (240, 274, 273, 259), (289, 278, 277, 287), (249, 269, 276, 248), (286, 272, 275, 294), (291, 279, 278, 289), (250, 270, 269, 249), (310, 271, 284, 315), (315, 284, 283, 313), (251, 271, 270, 250), (301, 274, 280, 295), (313, 283, 273, 312), (248, 276, 275, 229), (238, 281, 280, 237), (286, 285, 288, 287), (287, 288, 290, 289), (289, 290, 292, 291), (294, 293, 285, 286), (296, 295, 298, 297), (297, 298, 300, 299), (299, 300, 291, 292), (302, 301, 295, 296), (304, 303, 306, 305), (305, 306, 308, 307), (307, 308, 310, 309), (293, 294, 303, 304), (312, 311, 314, 313), (313, 314, 316, 315), (315, 316, 309, 310), (301, 302, 311, 312), (1, 288, 285, 3), (22, 24, 13, 320), (317, 16, 17, 4), (317, 9, 18, 16), (318, 11, 21, 19), (318, 19, 20, 7), (319, 25, 26, 12), (15, 27, 25, 319), (13, 14, 118, 320), (320, 6, 23, 22), (59, 72, 74, 65), (63, 54, 52, 64), (67, 54, 75, 77), (68, 82, 81, 170), (170, 81, 83, 71)])
_uv = me_cube_005.uv_layers.new(name='UVMap')
_uv.uv.foreach_set('vector', [0.625, 0.25, 0.625, 0.1875, 0.625, 0.1875, 0.625, 0.25, 0.625, 0.1875, 0.625, 0.125, 0.625, 0.125, 0.625, 0.1875, 0.625, 0.375, 0.625, 0.3125, 0.625, 0.3125, 0.625, 0.375, 0.0, 0.0, 0.0, 0.0, 0.0, 0.0, 0.0, 0.0, 0.5625, 0.1875, 0.625, 0.1875, 0.625, 0.25, 0.5625, 0.25, 0.0, 0.0, 0.0, 0.0, 0.0, 0.0, 0.0, 0.0, 0.5625, 0.3125, 0.625, 0.3125, 0.625, 0.375, 0.5625, 0.375, 0.0, 0.0, 0.0, 0.0, 0.0, 0.0, 0.0, 0.0, 0.5625, 0.25, 0.625, 0.25, 0.625, 0.3125, 0.5625, 0.3125, 0.8125, 0.5677, 0.8125, 0.625, 0.8125, 0.625, 0.8125, 0.5677, 0.625, 0.1875, 0.5475, 0.1643, 0.625, 0.125, 0.625, 0.125, 0.8125, 0.5, 0.8125, 0.5559, 0.8125, 0.5559, 0.8125, 0.5, 0.625, 0.3125, 0.625, 0.25, 0.625, 0.25, 0.625, 0.3125, 0.5625, 0.125, 0.625, 0.125, 0.625, 0.1875, 0.5625, 0.1875, 0.0, 0.0, 0.0, 0.0, 0.0, 0.0, 0.0, 0.0, 0.0, 0.0, 0.0, 0.0, 0.0, 0.0, 0.0, 0.0, 0.0, 0.0, 0.0, 0.0, 0.0, 0.0, 0.0, 0.0, 0.875, 0.5625, 0.8179, 0.5625, 0.8179, 0.5625, 0.875, 0.5625, 0.8179, 0.5625, 0.875, 0.5625, 0.875, 0.5625, 0.8179, 0.5625, 0.75, 0.5625, 0.8066, 0.5625, 0.8066, 0.5625, 0.75, 0.5625, 0.8125, 0.5559, 0.8125, 0.5, 0.8125, 0.5, 0.8125, 0.5559, 0.8125, 0.625, 0.8125, 0.5677, 0.8125, 0.5677, 0.8125, 0.625, 0.0, 0.0, 0.0, 0.0, 0.0, 0.0, 0.0, 0.0, 0.75, 0.5625, 0.75, 0.5625, 0.8066, 0.5625, 0.8066, 0.5625, 0.0, 0.0, 0.0, 0.0, 0.0, 0.0, 0.0, 0.0, 0.0, 0.0, 0.0, 0.0, 0.0, 0.0, 0.0, 0.0, 0.0, 0.0, 0.0, 0.0, 0.0, 0.0, 0.0, 0.0, 0.625, 0.375, 0.625, 0.3125, 0.8125, 0.5, 0.625, 0.375, 0.0, 0.0, 0.0, 0.0, 0.0, 0.0, 0.0, 0.0, 0.625, 0.25, 0.625, 0.1875, 0.0, 0.0, 0.625, 0.25, 0.0, 0.0, 0.0, 0.0, 0.0, 0.0, 0.0, 0.0, 0.0, 0.0, 0.0, 0.0, 0.0, 0.0, 0.0, 0.0, 0.625, 0.3125, 0.5439, 0.272, 0.625, 0.25, 0.625, 0.25, 0.0, 0.0, 0.0, 0.0, 0.0, 0.0, 0.0, 0.0, 0.0, 0.0, 0.0, 0.0, 0.0, 0.0, 0.0, 0.0, 0.8179, 0.5625, 0.8179, 0.5625, 0.875, 0.5625, 0.875, 0.5625, 0.8179, 0.5625, 0.0, 0.0, 0.8179, 0.5625, 0.8125, 0.5559, 0.8125, 0.5559, 0.8125, 0.5, 0.8125, 0.5, 0.8125, 0.625, 0.8125, 0.5677, 0.8125, 0.5677, 0.8125, 0.625, 0.75, 0.5625, 0.8066, 0.5625, 0.8066, 0.5625, 0.75, 0.5625, 0.8125, 0.5677, 0.0, 0.0, 0.8125, 0.5677, 0.8066, 0.5625, 0.8066, 0.5625, 0.0, 0.0, 0.8125, 0.5559, 0.8125, 0.5559, 0.0, 0.0, 0.625, 0.25, 0.625, 0.25, 0.625, 0.1875, 0.625, 0.1875, 0.625, 0.1875, 0.625, 0.1875, 0.625, 0.125, 0.625, 0.125, 0.625, 0.375, 0.625, 0.375, 0.625, 0.3125, 0.625, 0.3125, 0.0, 0.0, 0.0, 0.0, 0.0, 0.0, 0.0, 0.0, 0.5625, 0.1875, 0.5625, 0.25, 0.625, 0.25, 0.625, 0.1875, 0.0, 0.0, 0.0, 0.0, 0.0, 0.0, 0.0, 0.0, 0.5475, 0.1643, 0.625, 0.1875, 0.625, 0.125, 0.625, 0.125, 0.5625, 0.3125, 0.5625, 0.375, 0.625, 0.375, 0.625, 0.3125, 0.0, 0.0, 0.0, 0.0, 0.0, 0.0, 0.0, 0.0, 0.5625, 0.25, 0.5625, 0.3125, 0.625, 0.3125, 0.625, 0.25, 0.8125, 0.5677, 0.8125, 0.5677, 0.8125, 0.625, 0.8125, 0.625, 0.0, 0.0, 0.0, 0.0, 0.0, 0.0, 0.0, 0.0, 0.8125, 0.5, 0.8125, 0.5, 0.8125, 0.5559, 0.8125, 0.5559, 0.625, 0.3125, 0.625, 0.3125, 0.625, 0.25, 0.625, 0.25, 0.5625, 0.125, 0.5625, 0.1875, 0.625, 0.1875, 0.625, 0.125, 0.0, 0.0, 0.0, 0.0, 0.0, 0.0, 0.0, 0.0, 0.0, 0.0, 0.0, 0.0, 0.0, 0.0, 0.0, 0.0, 0.875, 0.5625, 0.875, 0.5625, 0.8179, 0.5625, 0.8179, 0.5625, 0.625, 0.375, 0.625, 0.375, 0.625, 0.3125, 0.5439, 0.272, 0.0, 0.0, 0.5475, 0.1643, 0.0, 0.0, 0.0, 0.0, 0.0, 0.0, 0.0, 0.0, 0.0, 0.0, 0.0, 0.0, 0.8179, 0.5625, 0.8179, 0.5625, 0.875, 0.5625, 0.875, 0.5625, 0.625, 0.3125, 0.0, 0.0, 0.0, 0.0, 0.5439, 0.272, 0.75, 0.5625, 0.75, 0.5625, 0.8066, 0.5625, 0.8066, 0.5625, 0.8125, 0.5559, 0.8125, 0.5559, 0.8125, 0.5, 0.8125, 0.5, 0.0, 0.0, 0.0, 0.0, 0.0, 0.0, 0.0, 0.0, 0.8125, 0.625, 0.8125, 0.625, 0.8125, 0.5677, 0.8125, 0.5677, 0.0, 0.0, 0.0, 0.0, 0.0, 0.0, 0.0, 0.0, 0.75, 0.5625, 0.8066, 0.5625, 0.8066, 0.5625, 0.75, 0.5625, 0.0, 0.0, 0.0, 0.0, 0.0, 0.0, 0.0, 0.0, 0.0, 0.0, 0.0, 0.0, 0.0, 0.0, 0.0, 0.0, 0.0, 0.0, 0.0, 0.0, 0.0, 0.0, 0.0, 0.0, 0.625, 0.25, 0.625, 0.25, 0.625, 0.3125, 0.625, 0.3125, 0.0, 0.0, 0.0, 0.0, 0.0, 0.0, 0.0, 0.0, 0.0, 0.0, 0.0, 0.0, 0.0, 0.0, 0.0, 0.0, 0.0, 0.0, 0.0, 0.0, 0.0, 0.0, 0.0, 0.0, 0.0, 0.0, 0.0, 0.0, 0.0, 0.0, 0.0, 0.0, 0.0, 0.0, 0.0, 0.0, 0.0, 0.0, 0.0, 0.0, 0.0, 0.0, 0.0, 0.0, 0.0, 0.0, 0.0, 0.0, 0.8179, 0.5625, 0.875, 0.5625, 0.875, 0.5625, 0.8179, 0.5625, 0.8179, 0.5625, 0.8179, 0.5625, 0.0, 0.0, 0.8125, 0.5559, 0.8125, 0.5, 0.8125, 0.5, 0.8125, 0.5559, 0.8125, 0.625, 0.8125, 0.625, 0.8125, 0.5677, 0.8125, 0.5677, 0.75, 0.5625, 0.75, 0.5625, 0.8066, 0.5625, 0.8066, 0.5625, 0.8125, 0.5677, 0.8125, 0.5677, 0.0, 0.0, 0.8066, 0.5625, 0.0, 0.0, 0.8066, 0.5625, 0.8125, 0.5559, 0.0, 0.0, 0.8125, 0.5559, 0.625, 0.25, 0.625, 0.25, 0.625, 0.1875, 0.625, 0.1875, 0.625, 0.1875, 0.625, 0.1875, 0.625, 0.125, 0.625, 0.125, 0.625, 0.375, 0.625, 0.375, 0.625, 0.3125, 0.625, 0.3125, 0.625, 0.375, 0.625, 0.375, 0.625, 0.3125, 0.625, 0.3125, 0.0, 0.0, 0.0, 0.0, 0.0, 0.0, 0.0, 0.0, 0.5625, 0.1875, 0.5625, 0.25, 0.625, 0.25, 0.625, 0.1875, 0.0, 0.0, 0.0, 0.0, 0.0, 0.0, 0.0, 0.0, 0.5625, 0.3125, 0.5625, 0.375, 0.625, 0.375, 0.625, 0.3125, 0.0, 0.0, 0.0, 0.0, 0.0, 0.0, 0.0, 0.0, 0.5625, 0.25, 0.5625, 0.3125, 0.625, 0.3125, 0.625, 0.25, 0.8125, 0.5677, 0.8125, 0.5677, 0.8125, 0.625, 0.8125, 0.625, 0.8125, 0.5, 0.8125, 0.5, 0.8125, 0.5559, 0.8125, 0.5559, 0.625, 0.3125, 0.625, 0.3125, 0.625, 0.25, 0.625, 0.25, 0.5625, 0.125, 0.5625, 0.1875, 0.625, 0.1875, 0.625, 0.125, 0.0, 0.0, 0.0, 0.0, 0.0, 0.0, 0.0, 0.0, 0.0, 0.0, 0.0, 0.0, 0.0, 0.0, 0.0, 0.0, 0.0, 0.0, 0.0, 0.0, 0.0, 0.0, 0.0, 0.0, 0.875, 0.5625, 0.875, 0.5625, 0.8179, 0.5625, 0.8179, 0.5625, 0.625, 0.1875, 0.625, 0.1875, 0.625, 0.125, 0.625, 0.125, 0.0, 0.0, 0.0, 0.0, 0.0, 0.0, 0.0, 0.0, 0.8179, 0.5625, 0.8179, 0.5625, 0.875, 0.5625, 0.875, 0.5625, 0.0, 0.0, 0.0, 0.0, 0.0, 0.0, 0.0, 0.0, 0.625, 0.25, 0.625, 0.25, 0.625, 0.1875, 0.625, 0.1875, 0.75, 0.5625, 0.75, 0.5625, 0.8066, 0.5625, 0.8066, 0.5625, 0.8125, 0.5559, 0.8125, 0.5559, 0.8125, 0.5, 0.8125, 0.5, 0.625, 0.3125, 0.625, 0.3125, 0.625, 0.25, 0.625, 0.25, 0.0, 0.0, 0.0, 0.0, 0.0, 0.0, 0.0, 0.0, 0.0, 0.0, 0.0, 0.0, 0.8125, 0.5677, 0.0, 0.0, 0.8125, 0.625, 0.8125, 0.625, 0.8125, 0.5677, 0.8125, 0.5677, 0.0, 0.0, 0.0, 0.0, 0.0, 0.0, 0.0, 0.0, 0.75, 0.5625, 0.8066, 0.5625, 0.8066, 0.5625, 0.75, 0.5625, 0.0, 0.0, 0.0, 0.0, 0.0, 0.0, 0.0, 0.0, 0.0, 0.0, 0.0, 0.0, 0.0, 0.0, 0.0, 0.0, 0.0, 0.0, 0.0, 0.0, 0.0, 0.0, 0.0, 0.0, 0.0, 0.0, 0.0, 0.0, 0.0, 0.0, 0.0, 0.0, 0.0, 0.0, 0.0, 0.0, 0.0, 0.0, 0.0, 0.0, 0.625, 0.3125, 0.0, 0.0, 0.8125, 0.5559, 0.625, 0.3125, 0.0, 0.0, 0.625, 0.3125, 0.8125, 0.5, 0.0, 0.0, 0.0, 0.0, 0.0, 0.0, 0.0, 0.0, 0.0, 0.0, 0.0, 0.0, 0.0, 0.0, 0.0, 0.0, 0.0, 0.0, 0.0, 0.0, 0.0, 0.0, 0.0, 0.0, 0.0, 0.0, 0.0, 0.0, 0.0, 0.0, 0.0, 0.0, 0.0, 0.0, 0.0, 0.0, 0.0, 0.0, 0.0, 0.0, 0.0, 0.0, 0.0, 0.0, 0.0, 0.0, 0.0, 0.0, 0.0, 0.0, 0.8179, 0.5625, 0.875, 0.5625, 0.875, 0.5625, 0.8179, 0.5625, 0.8179, 0.5625, 0.8179, 0.5625, 0.0, 0.0, 0.8125, 0.5559, 0.8125, 0.5, 0.8125, 0.5, 0.8125, 0.5559, 0.8125, 0.625, 0.8125, 0.625, 0.8125, 0.5677, 0.8125, 0.5677, 0.75, 0.5625, 0.75, 0.5625, 0.8066, 0.5625, 0.8066, 0.5625, 0.8125, 0.5677, 0.8125, 0.5677, 0.0, 0.0, 0.8066, 0.5625, 0.0, 0.0, 0.8066, 0.5625, 0.8125, 0.5559, 0.0, 0.0, 0.8125, 0.5559, 0.625, 0.25, 0.625, 0.1875, 0.625, 0.1875, 0.625, 0.25, 0.625, 0.1875, 0.625, 0.125, 0.625, 0.125, 0.625, 0.1875, 0.625, 0.375, 0.625, 0.3125, 0.625, 0.3125, 0.625, 0.375, 0.625, 0.375, 0.625, 0.3125, 0.625, 0.3125, 0.625, 0.375, 0.0, 0.0, 0.0, 0.0, 0.0, 0.0, 0.0, 0.0, 0.5625, 0.1875, 0.625, 0.1875, 0.625, 0.25, 0.5625, 0.25, 0.0, 0.0, 0.0, 0.0, 0.0, 0.0, 0.0, 0.0, 0.5625, 0.3125, 0.625, 0.3125, 0.625, 0.375, 0.5625, 0.375, 0.0, 0.0, 0.0, 0.0, 0.0, 0.0, 0.0, 0.0, 0.5625, 0.25, 0.625, 0.25, 0.625, 0.3125, 0.5625, 0.3125, 0.8125, 0.5677, 0.8125, 0.625, 0.8125, 0.625, 0.8125, 0.5677, 0.8125, 0.5, 0.8125, 0.5559, 0.8125, 0.5559, 0.8125, 0.5, 0.625, 0.3125, 0.625, 0.25, 0.625, 0.25, 0.625, 0.3125, 0.5625, 0.125, 0.625, 0.125, 0.625, 0.1875, 0.5625, 0.1875, 0.0, 0.0, 0.0, 0.0, 0.0, 0.0, 0.0, 0.0, 0.0, 0.0, 0.0, 0.0, 0.0, 0.0, 0.0, 0.0, 0.0, 0.0, 0.0, 0.0, 0.0, 0.0, 0.0, 0.0, 0.875, 0.5625, 0.8179, 0.5625, 0.8179, 0.5625, 0.875, 0.5625, 0.625, 0.1875, 0.625, 0.125, 0.625, 0.125, 0.625, 0.1875, 0.0, 0.0, 0.0, 0.0, 0.0, 0.0, 0.0, 0.0, 0.8179, 0.5625, 0.875, 0.5625, 0.875, 0.5625, 0.8179, 0.5625, 0.0, 0.0, 0.0, 0.0, 0.0, 0.0, 0.0, 0.0, 0.625, 0.25, 0.625, 0.1875, 0.625, 0.1875, 0.625, 0.25, 0.75, 0.5625, 0.8066, 0.5625, 0.8066, 0.5625, 0.75, 0.5625, 0.8125, 0.5559, 0.8125, 0.5, 0.8125, 0.5, 0.8125, 0.5559, 0.625, 0.3125, 0.625, 0.25, 0.625, 0.25, 0.625, 0.3125, 0.0, 0.0, 0.0, 0.0, 0.0, 0.0, 0.0, 0.0, 0.0, 0.0, 0.0, 0.0, 0.8125, 0.5677, 0.0, 0.0, 0.8125, 0.625, 0.8125, 0.5677, 0.8125, 0.5677, 0.8125, 0.625, 0.0, 0.0, 0.0, 0.0, 0.0, 0.0, 0.0, 0.0, 0.75, 0.5625, 0.75, 0.5625, 0.8066, 0.5625, 0.8066, 0.5625, 0.0, 0.0, 0.0, 0.0, 0.0, 0.0, 0.0, 0.0, 0.0, 0.0, 0.0, 0.0, 0.0, 0.0, 0.0, 0.0, 0.0, 0.0, 0.0, 0.0, 0.0, 0.0, 0.0, 0.0, 0.0, 0.0, 0.0, 0.0, 0.0, 0.0, 0.0, 0.0, 0.0, 0.0, 0.0, 0.0, 0.0, 0.0, 0.0, 0.0, 0.625, 0.3125, 0.625, 0.3125, 0.8125, 0.5559, 0.0, 0.0, 0.0, 0.0, 0.0, 0.0, 0.8125, 0.5, 0.625, 0.3125, 0.0, 0.0, 0.0, 0.0, 0.0, 0.0, 0.0, 0.0, 0.0, 0.0, 0.0, 0.0, 0.0, 0.0, 0.0, 0.0, 0.0, 0.0, 0.0, 0.0, 0.0, 0.0, 0.0, 0.0, 0.0, 0.0, 0.0, 0.0, 0.0, 0.0, 0.0, 0.0, 0.0, 0.0, 0.0, 0.0, 0.0, 0.0, 0.0, 0.0, 0.0, 0.0, 0.0, 0.0, 0.0, 0.0, 0.0, 0.0, 0.8179, 0.5625, 0.8179, 0.5625, 0.875, 0.5625, 0.875, 0.5625, 0.8179, 0.5625, 0.0, 0.0, 0.8179, 0.5625, 0.8125, 0.5559, 0.8125, 0.5559, 0.8125, 0.5, 0.8125, 0.5, 0.8125, 0.625, 0.8125, 0.5677, 0.8125, 0.5677, 0.8125, 0.625, 0.75, 0.5625, 0.8066, 0.5625, 0.8066, 0.5625, 0.75, 0.5625, 0.8125, 0.5677, 0.0, 0.0, 0.8125, 0.5677, 0.8066, 0.5625, 0.8066, 0.5625, 0.0, 0.0, 0.8125, 0.5559, 0.8125, 0.5559, 0.0, 0.0, 0.875, 0.5625, 0.875, 0.5625, 0.875, 0.5625, 0.875, 0.5625, 0.5625, 0.375, 0.5625, 0.375, 0.5625, 0.3125, 0.5625, 0.3125, 0.5625, 0.25, 0.5625, 0.25, 0.5625, 0.3125, 0.5625, 0.3125, 0.5625, 0.3125, 0.5625, 0.3125, 0.5625, 0.25, 0.5625, 0.25, 0.0, 0.0, 0.0, 0.0, 0.0, 0.0, 0.0, 0.0, 0.0, 0.0, 0.0, 0.0, 0.0, 0.0, 0.0, 0.0, 0.0, 0.0, 0.0, 0.0, 0.0, 0.0, 0.0, 0.0, 0.0, 0.0, 0.0, 0.0, 0.0, 0.0, 0.0, 0.0, 0.0, 0.0, 0.0, 0.0, 0.0, 0.0, 0.0, 0.0, 0.625, 0.1875, 0.625, 0.1875, 0.625, 0.25, 0.625, 0.25, 0.5625, 0.1875, 0.5625, 0.1875, 0.5625, 0.25, 0.5625, 0.25, 0.625, 0.3125, 0.625, 0.3125, 0.625, 0.375, 0.625, 0.375, 0.625, 0.1875, 0.625, 0.1875, 0.625, 0.25, 0.625, 0.25, 0.625, 0.3125, 0.625, 0.3125, 0.625, 0.375, 0.625, 0.375, 0.625, 0.1875, 0.625, 0.1875, 0.625, 0.125, 0.625, 0.125, 0.5625, 0.1875, 0.5625, 0.1875, 0.5625, 0.25, 0.5625, 0.25, 0.0, 0.0, 0.0, 0.0, 0.75, 0.5625, 0.0, 0.0, 0.5625, 0.125, 0.5625, 0.125, 0.5625, 0.1875, 0.5625, 0.1875, 0.8125, 0.5, 0.8125, 0.5, 0.8125, 0.5, 0.8125, 0.5, 0.625, 0.25, 0.625, 0.25, 0.625, 0.1875, 0.625, 0.1875, 0.8125, 0.5, 0.8125, 0.5, 0.8125, 0.5, 0.8125, 0.5, 0.5625, 0.3125, 0.5625, 0.3125, 0.5625, 0.375, 0.5625, 0.375, 0.625, 0.375, 0.625, 0.375, 0.625, 0.3125, 0.625, 0.3125, 0.0, 0.0, 0.0, 0.0, 0.0, 0.0, 0.0, 0.0, 0.0, 0.0, 0.0, 0.0, 0.8125, 0.625, 0.0, 0.0, 0.0, 0.0, 0.0, 0.0, 0.0, 0.0, 0.0, 0.0, 0.0, 0.0, 0.0, 0.0, 0.0, 0.0, 0.0, 0.0, 0.0, 0.0, 0.0, 0.0, 0.75, 0.5625, 0.0, 0.0, 0.0, 0.0, 0.0, 0.0, 0.0, 0.0, 0.0, 0.0, 0.0, 0.0, 0.0, 0.0, 0.8125, 0.625, 0.0, 0.0, 0.5625, 0.25, 0.5625, 0.25, 0.5625, 0.3125, 0.5625, 0.3125, 0.0, 0.0, 0.0, 0.0, 0.0, 0.0, 0.0, 0.0, 0.625, 0.25, 0.625, 0.25, 0.625, 0.3125, 0.625, 0.3125, 0.625, 0.25, 0.625, 0.25, 0.625, 0.3125, 0.625, 0.3125, 0.875, 0.5625, 0.875, 0.5625, 0.875, 0.5625, 0.875, 0.5625, 0.875, 0.5625, 0.875, 0.5625, 0.875, 0.5625, 0.875, 0.5625, 0.0, 0.0, 0.0, 0.0, 0.0, 0.0, 0.0, 0.0, 0.8125, 0.5, 0.8125, 0.5, 0.8125, 0.5, 0.8125, 0.5, 0.5625, 0.125, 0.5625, 0.125, 0.5625, 0.1875, 0.5625, 0.1875, 0.625, 0.3125, 0.625, 0.3125, 0.625, 0.25, 0.625, 0.25, 0.625, 0.1875, 0.625, 0.1875, 0.625, 0.125, 0.625, 0.125, 0.5625, 0.1875, 0.625, 0.1875, 0.625, 0.125, 0.5625, 0.125, 0.5625, 0.25, 0.625, 0.25, 0.625, 0.1875, 0.5625, 0.1875, 0.5625, 0.3125, 0.625, 0.3125, 0.625, 0.25, 0.5625, 0.25, 0.5625, 0.375, 0.625, 0.375, 0.625, 0.3125, 0.5625, 0.3125, 0.5625, 0.1875, 0.5625, 0.125, 0.625, 0.125, 0.625, 0.1875, 0.625, 0.1875, 0.625, 0.1875, 0.5625, 0.1875, 0.625, 0.3125, 0.625, 0.3125, 0.5625, 0.3125, 0.5625, 0.375, 0.5625, 0.3125, 0.625, 0.3125, 0.625, 0.375, 0.0, 0.0, 0.5625, 0.375, 0.0, 0.0, 0.5625, 0.3125, 0.5625, 0.25, 0.625, 0.25, 0.625, 0.3125, 0.625, 0.3125, 0.5625, 0.3125, 0.625, 0.3125, 0.5625, 0.25, 0.5625, 0.1875, 0.625, 0.1875, 0.625, 0.25, 0.5625, 0.1875, 0.5625, 0.125, 0.625, 0.125, 0.625, 0.1875, 0.625, 0.1875, 0.5625, 0.1875, 0.625, 0.1875, 0.0, 0.0, 0.0, 0.0, 0.5625, 0.125, 0.5625, 0.25, 0.5625, 0.1875, 0.625, 0.1875, 0.625, 0.25, 0.625, 0.1875, 0.5625, 0.1875, 0.625, 0.1875, 0.5625, 0.1875, 0.625, 0.1875, 0.625, 0.125, 0.5625, 0.125, 0.0, 0.0, 0.5625, 0.125, 0.0, 0.0, 0.5625, 0.25, 0.625, 0.25, 0.625, 0.1875, 0.5625, 0.1875, 0.625, 0.1875, 0.625, 0.1875, 0.5625, 0.1875, 0.5625, 0.3125, 0.625, 0.3125, 0.625, 0.25, 0.5625, 0.25, 0.5625, 0.375, 0.625, 0.375, 0.625, 0.3125, 0.5625, 0.3125, 0.625, 0.3125, 0.625, 0.3125, 0.5625, 0.3125, 0.5625, 0.375, 0.5625, 0.3125, 0.625, 0.3125, 0.625, 0.375, 0.625, 0.375, 0.625, 0.375, 0.5625, 0.375, 0.5625, 0.3125, 0.5625, 0.25, 0.625, 0.25, 0.625, 0.3125, 0.625, 0.3125, 0.5625, 0.3125, 0.625, 0.3125, 0.5625, 0.1875, 0.5625, 0.1875, 0.5625, 0.25, 0.5625, 0.25, 0.625, 0.125, 0.625, 0.125, 0.625, 0.1875, 0.625, 0.1875, 0.5625, 0.3125, 0.5625, 0.3125, 0.5625, 0.375, 0.5625, 0.375, 0.625, 0.125, 0.625, 0.125, 0.625, 0.1875, 0.625, 0.1875, 0.625, 0.3125, 0.625, 0.3125, 0.625, 0.25, 0.625, 0.25, 0.5625, 0.1875, 0.5625, 0.1875, 0.5625, 0.125, 0.5625, 0.125, 0.0, 0.0, 0.0, 0.0, 0.0, 0.0, 0.0, 0.0, 0.8125, 0.5, 0.8125, 0.5, 0.8125, 0.5, 0.8125, 0.5, 0.5625, 0.1875, 0.5625, 0.1875, 0.5625, 0.25, 0.5625, 0.25, 0.0, 0.0, 0.0, 0.0, 0.0, 0.0, 0.0, 0.0, 0.625, 0.375, 0.625, 0.375, 0.625, 0.3125, 0.625, 0.3125, 0.625, 0.25, 0.625, 0.25, 0.625, 0.1875, 0.625, 0.1875, 0.875, 0.5625, 0.875, 0.5625, 0.875, 0.5625, 0.875, 0.5625, 0.5625, 0.25, 0.5625, 0.25, 0.5625, 0.3125, 0.5625, 0.3125, 0.5625, 0.375, 0.5625, 0.375, 0.5625, 0.3125, 0.5625, 0.3125, 0.5625, 0.3125, 0.5625, 0.3125, 0.5625, 0.25, 0.5625, 0.25, 0.5625, 0.3125, 0.5625, 0.3125, 0.5625, 0.375, 0.5625, 0.375, 0.5625, 0.1875, 0.5625, 0.1875, 0.5625, 0.125, 0.5625, 0.125, 0.5625, 0.375, 0.5625, 0.375, 0.5625, 0.3125, 0.5625, 0.3125, 0.5625, 0.25, 0.5625, 0.25, 0.5625, 0.3125, 0.5625, 0.3125, 0.5625, 0.3125, 0.5625, 0.3125, 0.5625, 0.375, 0.5625, 0.375, 0.5625, 0.3125, 0.5625, 0.3125, 0.5625, 0.375, 0.5625, 0.375, 0.5625, 0.25, 0.5625, 0.25, 0.5625, 0.1875, 0.5625, 0.1875, 0.5625, 0.1875, 0.5625, 0.1875, 0.5625, 0.125, 0.5625, 0.125, 0.5625, 0.125, 0.5625, 0.125, 0.5625, 0.1875, 0.5625, 0.1875, 0.5625, 0.25, 0.5625, 0.25, 0.5625, 0.1875, 0.5625, 0.1875, 0.5625, 0.1875, 0.5625, 0.1875, 0.5625, 0.25, 0.5625, 0.25, 0.5625, 0.3125, 0.5625, 0.3125, 0.5625, 0.25, 0.5625, 0.25, 0.5625, 0.1875, 0.5625, 0.1875, 0.5625, 0.125, 0.5625, 0.125, 0.5625, 0.25, 0.5625, 0.25, 0.5625, 0.3125, 0.5625, 0.3125, 0.5625, 0.125, 0.5625, 0.125, 0.5625, 0.1875, 0.5625, 0.1875, 0.5625, 0.25, 0.5625, 0.25, 0.5625, 0.3125, 0.5625, 0.3125, 0.5625, 0.3125, 0.5625, 0.3125, 0.5625, 0.375, 0.5625, 0.375, 0.5625, 0.1875, 0.5625, 0.1875, 0.5625, 0.25, 0.5625, 0.25, 0.5625, 0.125, 0.5625, 0.125, 0.5625, 0.1875, 0.5625, 0.1875, 0.5625, 0.3125, 0.5625, 0.3125, 0.5625, 0.25, 0.5625, 0.25, 0.5625, 0.25, 0.5625, 0.25, 0.5625, 0.1875, 0.5625, 0.1875, 0.5625, 0.1875, 0.5625, 0.1875, 0.5625, 0.125, 0.5625, 0.125, 0.5625, 0.375, 0.5625, 0.375, 0.5625, 0.3125, 0.5625, 0.3125, 0.5625, 0.3125, 0.5625, 0.3125, 0.5625, 0.25, 0.5625, 0.25, 0.5625, 0.375, 0.5625, 0.375, 0.5625, 0.3125, 0.5625, 0.3125, 0.5625, 0.3125, 0.5625, 0.3125, 0.5625, 0.25, 0.5625, 0.25, 0.5625, 0.375, 0.5625, 0.375, 0.5625, 0.3125, 0.5625, 0.3125, 0.5625, 0.125, 0.5625, 0.125, 0.5625, 0.1875, 0.5625, 0.1875, 0.5625, 0.25, 0.5625, 0.25, 0.5625, 0.1875, 0.5625, 0.1875, 0.5625, 0.1875, 0.5625, 0.1875, 0.5625, 0.125, 0.5625, 0.125, 0.5625, 0.25, 0.5625, 0.25, 0.5625, 0.1875, 0.5625, 0.1875, 0.5625, 0.1875, 0.5625, 0.1875, 0.5625, 0.25, 0.5625, 0.25, 0.5625, 0.25, 0.5625, 0.25, 0.5625, 0.3125, 0.5625, 0.3125, 0.5625, 0.3125, 0.5625, 0.3125, 0.5625, 0.375, 0.5625, 0.375, 0.5625, 0.125, 0.5625, 0.125, 0.5625, 0.1875, 0.5625, 0.1875, 0.5625, 0.1875, 0.5625, 0.1875, 0.5625, 0.25, 0.5625, 0.25, 0.5625, 0.25, 0.5625, 0.25, 0.5625, 0.3125, 0.5625, 0.3125, 0.5625, 0.3125, 0.5625, 0.3125, 0.5625, 0.375, 0.5625, 0.375, 0.5625, 0.125, 0.5625, 0.125, 0.5625, 0.1875, 0.5625, 0.1875, 0.5625, 0.1875, 0.5625, 0.1875, 0.5625, 0.25, 0.5625, 0.25, 0.5625, 0.25, 0.5625, 0.25, 0.5625, 0.3125, 0.5625, 0.3125, 0.5625, 0.3125, 0.5625, 0.3125, 0.5625, 0.375, 0.5625, 0.375, 0.5625, 0.125, 0.5625, 0.125, 0.5625, 0.1875, 0.5625, 0.1875, 0.5625, 0.1875, 0.5625, 0.1875, 0.5625, 0.25, 0.5625, 0.25, 0.5625, 0.25, 0.5625, 0.25, 0.5625, 0.3125, 0.5625, 0.3125, 0.5625, 0.3125, 0.5625, 0.3125, 0.5625, 0.375, 0.5625, 0.375, 0.5625, 0.125, 0.5625, 0.125, 0.5625, 0.1875, 0.5625, 0.1875, 0.5625, 0.25, 0.5625, 0.25, 0.5625, 0.1875, 0.5625, 0.1875, 0.0, 0.0, 0.0, 0.0, 0.0, 0.0, 0.0, 0.0, 0.5439, 0.272, 0.0, 0.0, 0.0, 0.0, 0.8125, 0.5, 0.5439, 0.272, 0.625, 0.3125, 0.8125, 0.5559, 0.0, 0.0, 0.5475, 0.1643, 0.625, 0.1875, 0.0, 0.0, 0.0, 0.0, 0.5475, 0.1643, 0.0, 0.0, 0.0, 0.0, 0.0, 0.0, 0.0, 0.0, 0.0, 0.0, 0.0, 0.0, 0.0, 0.0, 0.0, 0.0, 0.8125, 0.5677, 0.0, 0.0, 0.0, 0.0, 0.0, 0.0, 0.0, 0.0, 0.0, 0.0, 0.0, 0.0, 0.0, 0.0, 0.0, 0.0, 0.0, 0.0, 0.0, 0.0, 0.5439, 0.272, 0.0, 0.0, 0.8125, 0.5559, 0.625, 0.3125, 0.0, 0.0, 0.625, 0.1875, 0.625, 0.25, 0.625, 0.25, 0.625, 0.1875, 0.5475, 0.1643, 0.0, 0.0, 0.0, 0.0, 0.0, 0.0, 0.0, 0.0, 0.0, 0.0, 0.0, 0.0, 0.0, 0.0, 0.0, 0.0, 0.8125, 0.5677, 0.0, 0.0])
me_cube_005.use_remesh_fix_poles = True
me_cube_005.use_remesh_preserve_attributes = False
me_cube_005.use_mirror_vertex_groups = False
me_cube_005.update()

# ---- objects
ob_base = bpy.data.objects.new('base', me_cube_001)
ob_reference = bpy.data.objects.new('reference', None)
ob_burner_001 = bpy.data.objects.new('burner.001', me_cylinder)
ob_burner_004 = bpy.data.objects.new('burner.004', me_cylinder_001)
ob_burner_002 = bpy.data.objects.new('burner.002', me_cylinder_002)
ob_burner_003 = bpy.data.objects.new('burner.003', me_cylinder_004)
ob_nob_001 = bpy.data.objects.new('nob.001', me_cylinder_005)
ob_nob_002 = bpy.data.objects.new('nob.002', me_cylinder_006)
ob_nob_003 = bpy.data.objects.new('nob.003', me_cylinder_007)
ob_nob_004 = bpy.data.objects.new('nob.004', me_cylinder_008)
ob_frame = bpy.data.objects.new('frame', me_cube_005)

# ---- transforms, parenting, visibility, modifiers, constraints
ob_base.location = (0.0, -0.06381, 0.0)
ob_base.scale = (1.782, 1.782, 1.782)
ob_base.lineart.crease_threshold = 0.0
ob_reference.location = (-0.4137, 0.04761, 0.04614)
ob_reference.rotation_euler = (3.142, -0.0, 3.142)
ob_reference.scale = (1.194, 1.194, 1.194)
ob_reference.empty_display_type = 'IMAGE'
ob_reference.empty_display_size = 5.0
ob_reference.lineart.crease_threshold = 0.0
ob_burner_001.location = (-0.7744, 0.7744, -0.1536)
ob_burner_001.scale = (0.4272, 0.4272, 0.4272)
ob_burner_001.lineart.crease_threshold = 0.0
ob_burner_004.location = (0.7687, -0.7679, -0.1536)
ob_burner_004.scale = (0.4272, 0.4272, 0.4272)
ob_burner_004.lineart.crease_threshold = 0.0
ob_burner_002.location = (0.7687, 0.7744, -0.06266)
ob_burner_002.scale = (0.2938, 0.2938, 0.2938)
ob_burner_002.lineart.crease_threshold = 0.0
ob_burner_003.location = (-0.77, -0.7719, -0.06266)
ob_burner_003.scale = (0.2938, 0.2938, 0.2938)
ob_burner_003.lineart.crease_threshold = 0.0
ob_nob_001.location = (1.337, -1.849, 0.1114)
ob_nob_001.scale = (0.1469, 0.1469, 0.1469)
ob_nob_001.lineart.crease_threshold = 0.0
ob_nob_002.location = (0.9284, -1.849, 0.1114)
ob_nob_002.scale = (0.1469, 0.1469, 0.1469)
ob_nob_002.lineart.crease_threshold = 0.0
ob_nob_003.location = (0.5159, -1.849, 0.1114)
ob_nob_003.scale = (0.1469, 0.1469, 0.1469)
ob_nob_003.lineart.crease_threshold = 0.0
ob_nob_004.location = (0.09642, -1.849, 0.1114)
ob_nob_004.scale = (0.1469, 0.1469, 0.1469)
ob_nob_004.lineart.crease_threshold = 0.0
ob_frame.location = (0.0, 0.0, -1.198)
ob_frame.scale = (1.542, 1.542, 1.542)
ob_frame.lineart.crease_threshold = 0.0

# ---- collection membership
col_collection.objects.link(ob_base)
col_collection.objects.link(ob_reference)
col_collection.objects.link(ob_burner_001)
col_collection.objects.link(ob_burner_004)
col_collection.objects.link(ob_burner_002)
col_collection.objects.link(ob_burner_003)
col_collection.objects.link(ob_nob_001)
col_collection.objects.link(ob_nob_002)
col_collection.objects.link(ob_nob_003)
col_collection.objects.link(ob_nob_004)
col_collection.objects.link(ob_frame)

# ---- scene / render settings (as saved in the file)
scene.frame_start = 1; scene.frame_end = 250; scene.frame_set(1)
scene.render.engine = 'BLENDER_EEVEE_NEXT'
scene.cycles.use_denoising = False
scene.cycles.samples = 128
scene.cycles.sampling_pattern = 'TABULATED_SOBOL'
scene.cycles.use_adaptive_sampling = False
scene.cycles.use_light_tree = False
scene.view_settings.view_transform = 'Filmic'
bpy.context.view_layer.update()

# ---- added for rendering (the .blend has no active camera and no usable light): camera, sun
cam_auto = bpy.data.cameras.new('AutoCamera')
cam_auto.lens = 50.0
cam_auto.sensor_width = 36.0
cam_auto.clip_end = 1000.0
ob_auto_camera = bpy.data.objects.new('AutoCamera', cam_auto)
scene.collection.objects.link(ob_auto_camera)
ob_auto_camera.location = (4.81393, -5.94758, 4.04321)
ob_auto_camera.rotation_euler = (1.09748, -7.21219e-08, 0.694738)
scene.camera = ob_auto_camera
light_auto_sun = bpy.data.lights.new('AutoSun', 'SUN')
light_auto_sun.energy = 3.0
light_auto_sun.angle = 0.0523599
ob_auto_sun = bpy.data.objects.new('AutoSun', light_auto_sun)
scene.collection.objects.link(ob_auto_sun)
ob_auto_sun.rotation_euler = (0.872665, 0.174533, 0.523599)
bpy.context.view_layer.update()
